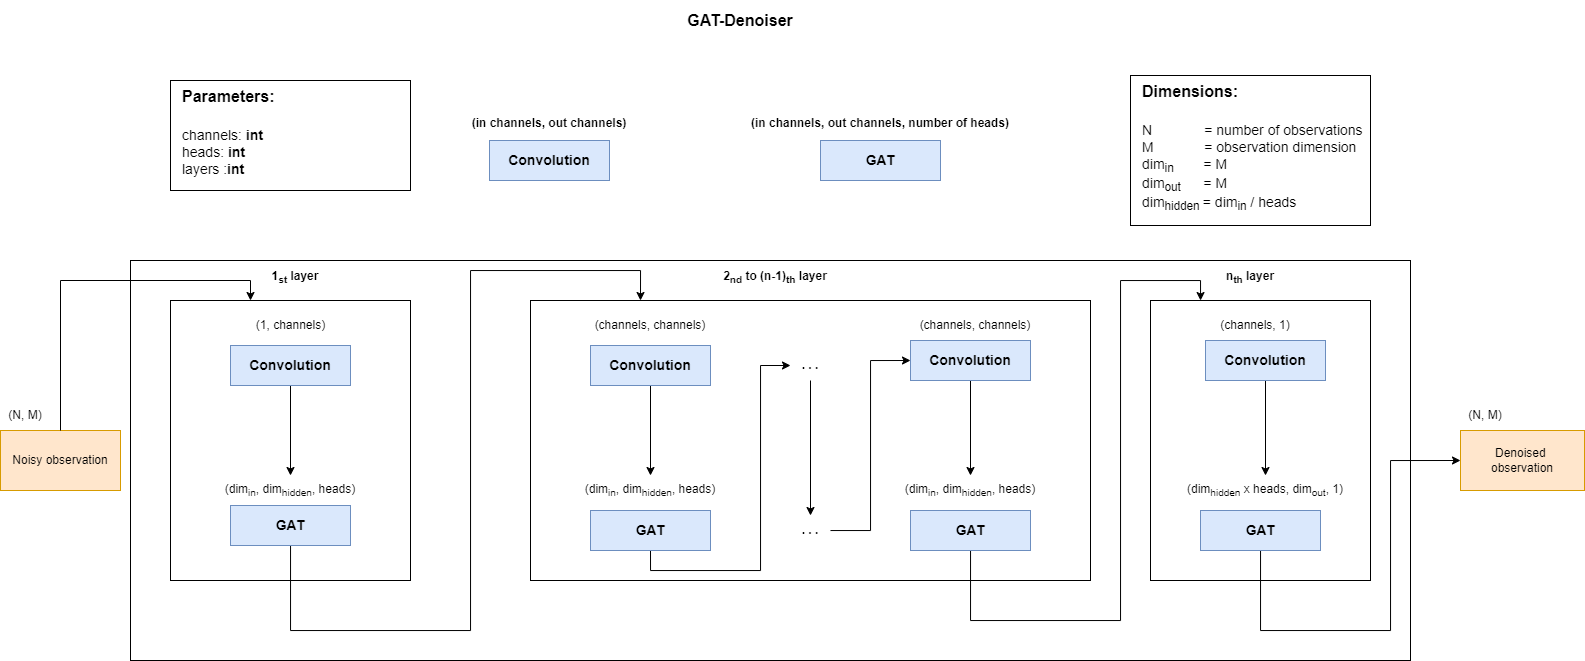

The diagram above was exported from draw.io. Its source (the exported page's mxGraphModel, read from the mxfile embedded in the PNG):
<mxGraphModel dx="1527" dy="907" grid="1" gridSize="10" guides="1" tooltips="1" connect="1" arrows="1" fold="1" page="1" pageScale="1" pageWidth="827" pageHeight="1169" math="0" shadow="0">
  <root>
    <mxCell id="0" />
    <mxCell id="1" parent="0" />
    <mxCell id="Wvv0bufDl9MSIbwtCYLC-3" value="" style="rounded=0;whiteSpace=wrap;html=1;fillColor=none;" parent="1" vertex="1">
      <mxGeometry x="200" y="320" width="1280" height="400" as="geometry" />
    </mxCell>
    <mxCell id="Wvv0bufDl9MSIbwtCYLC-25" value="" style="rounded=0;whiteSpace=wrap;html=1;fillColor=none;" parent="1" vertex="1">
      <mxGeometry x="600" y="360" width="560" height="280" as="geometry" />
    </mxCell>
    <mxCell id="Wvv0bufDl9MSIbwtCYLC-1" value="" style="rounded=0;whiteSpace=wrap;html=1;fillColor=none;" parent="1" vertex="1">
      <mxGeometry x="240" y="360" width="240" height="280" as="geometry" />
    </mxCell>
    <mxCell id="Wvv0bufDl9MSIbwtCYLC-4" value="GAT-Denoiser" style="text;html=1;strokeColor=none;fillColor=none;align=center;verticalAlign=middle;whiteSpace=wrap;rounded=0;fontStyle=1;fontSize=16;" parent="1" vertex="1">
      <mxGeometry x="710" y="60" width="200" height="40" as="geometry" />
    </mxCell>
    <mxCell id="Wvv0bufDl9MSIbwtCYLC-5" value="Noisy observation" style="rounded=0;whiteSpace=wrap;html=1;fillColor=#ffe6cc;strokeColor=#d79b00;" parent="1" vertex="1">
      <mxGeometry x="70" y="490" width="120" height="60" as="geometry" />
    </mxCell>
    <mxCell id="Wvv0bufDl9MSIbwtCYLC-10" value="" style="endArrow=classic;html=1;rounded=0;" parent="1" source="Wvv0bufDl9MSIbwtCYLC-5" edge="1">
      <mxGeometry width="50" height="50" relative="1" as="geometry">
        <mxPoint x="560" y="550" as="sourcePoint" />
        <mxPoint x="320" y="360" as="targetPoint" />
        <Array as="points">
          <mxPoint x="130" y="340" />
          <mxPoint x="320" y="340" />
        </Array>
      </mxGeometry>
    </mxCell>
    <mxCell id="Wvv0bufDl9MSIbwtCYLC-14" value="&lt;font style=&quot;font-size: 12px;&quot;&gt;&lt;b&gt;1&lt;sub&gt;st&lt;/sub&gt; layer&lt;/b&gt;&lt;/font&gt;" style="text;html=1;strokeColor=none;fillColor=none;align=center;verticalAlign=middle;whiteSpace=wrap;rounded=0;fontSize=16;" parent="1" vertex="1">
      <mxGeometry x="335" y="320" width="60" height="30" as="geometry" />
    </mxCell>
    <mxCell id="Wvv0bufDl9MSIbwtCYLC-26" value="&lt;font style=&quot;font-size: 12px;&quot;&gt;&lt;b&gt;2&lt;sub&gt;nd&lt;/sub&gt;&amp;nbsp;to (n-1)&lt;sub&gt;th&lt;/sub&gt; layer&lt;/b&gt;&lt;/font&gt;" style="text;html=1;strokeColor=none;fillColor=none;align=center;verticalAlign=middle;whiteSpace=wrap;rounded=0;fontSize=16;" parent="1" vertex="1">
      <mxGeometry x="790" y="320" width="110" height="30" as="geometry" />
    </mxCell>
    <mxCell id="Wvv0bufDl9MSIbwtCYLC-28" value="&lt;font style=&quot;font-size: 12px;&quot;&gt;&lt;b&gt;n&lt;sub&gt;th&lt;/sub&gt; layer&lt;/b&gt;&lt;/font&gt;" style="text;html=1;strokeColor=none;fillColor=none;align=center;verticalAlign=middle;whiteSpace=wrap;rounded=0;fontSize=16;" parent="1" vertex="1">
      <mxGeometry x="1290" y="320" width="60" height="30" as="geometry" />
    </mxCell>
    <mxCell id="Wvv0bufDl9MSIbwtCYLC-29" value="(1, channels)" style="text;html=1;strokeColor=none;fillColor=none;align=center;verticalAlign=middle;whiteSpace=wrap;rounded=0;" parent="1" vertex="1">
      <mxGeometry x="308" y="370" width="105" height="30" as="geometry" />
    </mxCell>
    <mxCell id="bRcNRSETIaI-KsjDQm5--48" value="" style="edgeStyle=orthogonalEdgeStyle;rounded=0;orthogonalLoop=1;jettySize=auto;html=1;fontSize=16;" parent="1" source="Wvv0bufDl9MSIbwtCYLC-6" target="bRcNRSETIaI-KsjDQm5--40" edge="1">
      <mxGeometry relative="1" as="geometry" />
    </mxCell>
    <mxCell id="Wvv0bufDl9MSIbwtCYLC-6" value="Convolution" style="rounded=0;whiteSpace=wrap;html=1;fillColor=#dae8fc;strokeColor=#6c8ebf;fontStyle=1;fontSize=14;verticalAlign=middle;" parent="1" vertex="1">
      <mxGeometry x="300" y="405" width="120" height="40" as="geometry" />
    </mxCell>
    <mxCell id="bRcNRSETIaI-KsjDQm5--11" value="" style="rounded=0;whiteSpace=wrap;html=1;fontSize=14;align=left;" parent="1" vertex="1">
      <mxGeometry x="240" y="140" width="240" height="110" as="geometry" />
    </mxCell>
    <mxCell id="bRcNRSETIaI-KsjDQm5--12" value="&lt;span style=&quot;color: rgb(0, 0, 0); font-family: Helvetica; font-size: 16px; font-style: normal; font-variant-ligatures: normal; font-variant-caps: normal; letter-spacing: normal; orphans: 2; text-align: left; text-indent: 0px; text-transform: none; widows: 2; word-spacing: 0px; -webkit-text-stroke-width: 0px; text-decoration-thickness: initial; text-decoration-style: initial; text-decoration-color: initial; float: none; display: inline !important; background-color: rgb(255, 255, 255);&quot;&gt;Parameters:&lt;/span&gt;" style="text;whiteSpace=wrap;html=1;fontSize=16;fontStyle=1" parent="1" vertex="1">
      <mxGeometry x="250" y="140" width="180" height="30" as="geometry" />
    </mxCell>
    <mxCell id="bRcNRSETIaI-KsjDQm5--13" value="channels: &lt;b&gt;int&lt;/b&gt;&lt;br&gt;heads: &lt;b&gt;int&lt;/b&gt;&lt;br&gt;layers :&lt;b&gt;int&lt;br&gt;&lt;br&gt;&lt;/b&gt;" style="text;whiteSpace=wrap;html=1;fontSize=14;" parent="1" vertex="1">
      <mxGeometry x="250" y="180" width="200" height="60" as="geometry" />
    </mxCell>
    <mxCell id="bRcNRSETIaI-KsjDQm5--14" value="" style="rounded=0;whiteSpace=wrap;html=1;fontSize=14;align=left;fillColor=default;strokeColor=default;gradientColor=none;" parent="1" vertex="1">
      <mxGeometry x="1200" y="135" width="240" height="150" as="geometry" />
    </mxCell>
    <mxCell id="bRcNRSETIaI-KsjDQm5--15" value="&lt;span style=&quot;color: rgb(0, 0, 0); font-family: Helvetica; font-size: 16px; font-style: normal; font-variant-ligatures: normal; font-variant-caps: normal; letter-spacing: normal; orphans: 2; text-align: left; text-indent: 0px; text-transform: none; widows: 2; word-spacing: 0px; -webkit-text-stroke-width: 0px; text-decoration-thickness: initial; text-decoration-style: initial; text-decoration-color: initial; float: none; display: inline !important; background-color: rgb(255, 255, 255);&quot;&gt;Dimensions:&lt;/span&gt;" style="text;whiteSpace=wrap;html=1;fontSize=16;fontStyle=1" parent="1" vertex="1">
      <mxGeometry x="1210" y="135" width="180" height="30" as="geometry" />
    </mxCell>
    <mxCell id="bRcNRSETIaI-KsjDQm5--16" value="&lt;span style=&quot;background-color: rgb(255, 255, 255);&quot;&gt;&lt;span style=&quot;color: rgb(0, 0, 0); font-family: Helvetica; font-size: 14px; font-style: normal; font-variant-ligatures: normal; font-variant-caps: normal; font-weight: 400; letter-spacing: normal; orphans: 2; text-align: left; text-indent: 0px; text-transform: none; widows: 2; word-spacing: 0px; -webkit-text-stroke-width: 0px; text-decoration-thickness: initial; text-decoration-style: initial; text-decoration-color: initial; float: none; display: inline !important;&quot;&gt;N&lt;span style=&quot;white-space: pre;&quot;&gt;&#09;&lt;/span&gt;&lt;span style=&quot;white-space: pre;&quot;&gt;&#09;&lt;/span&gt;= number of observations&amp;nbsp;&lt;br&gt;M&lt;span style=&quot;white-space: pre;&quot;&gt;&#09;&lt;/span&gt;&lt;span style=&quot;white-space: pre;&quot;&gt;&#09;&lt;/span&gt;= observation dimension&amp;nbsp;&lt;br&gt;dim&lt;sub style=&quot;&quot;&gt;in&lt;span style=&quot;white-space: pre;&quot;&gt;&#09;&lt;/span&gt;&amp;nbsp; &amp;nbsp;&lt;/sub&gt;= M&lt;/span&gt;&lt;br style=&quot;color: rgb(0, 0, 0); font-family: Helvetica; font-size: 14px; font-style: normal; font-variant-ligatures: normal; font-variant-caps: normal; font-weight: 400; letter-spacing: normal; orphans: 2; text-align: left; text-indent: 0px; text-transform: none; widows: 2; word-spacing: 0px; -webkit-text-stroke-width: 0px; text-decoration-thickness: initial; text-decoration-style: initial; text-decoration-color: initial;&quot;&gt;&lt;span style=&quot;color: rgb(0, 0, 0); font-family: Helvetica; font-size: 14px; font-style: normal; font-variant-ligatures: normal; font-variant-caps: normal; font-weight: 400; letter-spacing: normal; orphans: 2; text-align: left; text-indent: 0px; text-transform: none; widows: 2; word-spacing: 0px; -webkit-text-stroke-width: 0px; text-decoration-thickness: initial; text-decoration-style: initial; text-decoration-color: initial; float: none; display: inline !important;&quot;&gt;dim&lt;sub&gt;out&amp;nbsp; &amp;nbsp; &amp;nbsp; &amp;nbsp;&lt;/sub&gt;= M&lt;/span&gt;&lt;br style=&quot;color: rgb(0, 0, 0); font-family: Helvetica; font-size: 14px; font-style: normal; font-variant-ligatures: normal; font-variant-caps: normal; font-weight: 400; letter-spacing: normal; orphans: 2; text-align: left; text-indent: 0px; text-transform: none; widows: 2; word-spacing: 0px; -webkit-text-stroke-width: 0px; text-decoration-thickness: initial; text-decoration-style: initial; text-decoration-color: initial;&quot;&gt;&lt;/span&gt;&lt;span style=&quot;color: rgb(0, 0, 0); font-family: Helvetica; font-size: 14px; font-style: normal; font-variant-ligatures: normal; font-variant-caps: normal; font-weight: 400; letter-spacing: normal; orphans: 2; text-align: left; text-indent: 0px; text-transform: none; widows: 2; word-spacing: 0px; -webkit-text-stroke-width: 0px; text-decoration-thickness: initial; text-decoration-style: initial; text-decoration-color: initial; float: none; display: inline !important;&quot;&gt;&lt;span style=&quot;background-color: rgb(255, 255, 255);&quot;&gt;dim&lt;sub style=&quot;&quot;&gt;hidden&amp;nbsp;&lt;/sub&gt;= dim&lt;sub style=&quot;&quot;&gt;in&lt;/sub&gt; / heads&lt;br&gt;&lt;/span&gt;&lt;br&gt;&lt;/span&gt;" style="text;whiteSpace=wrap;html=1;fontSize=14;fillColor=none;" parent="1" vertex="1">
      <mxGeometry x="1210" y="175" width="230" height="100" as="geometry" />
    </mxCell>
    <mxCell id="bRcNRSETIaI-KsjDQm5--66" value="" style="edgeStyle=orthogonalEdgeStyle;rounded=0;orthogonalLoop=1;jettySize=auto;html=1;fontSize=12;" parent="1" source="bRcNRSETIaI-KsjDQm5--20" target="bRcNRSETIaI-KsjDQm5--65" edge="1">
      <mxGeometry relative="1" as="geometry">
        <Array as="points">
          <mxPoint x="360" y="690" />
          <mxPoint x="540" y="690" />
          <mxPoint x="540" y="330" />
          <mxPoint x="710" y="330" />
        </Array>
      </mxGeometry>
    </mxCell>
    <mxCell id="bRcNRSETIaI-KsjDQm5--20" value="GAT" style="rounded=0;whiteSpace=wrap;html=1;fillColor=#dae8fc;strokeColor=#6c8ebf;fontStyle=1;fontSize=14;" parent="1" vertex="1">
      <mxGeometry x="300" y="565" width="120" height="40" as="geometry" />
    </mxCell>
    <mxCell id="bRcNRSETIaI-KsjDQm5--63" value="" style="edgeStyle=orthogonalEdgeStyle;rounded=0;orthogonalLoop=1;jettySize=auto;html=1;fontSize=12;" parent="1" source="bRcNRSETIaI-KsjDQm5--21" target="bRcNRSETIaI-KsjDQm5--44" edge="1">
      <mxGeometry relative="1" as="geometry" />
    </mxCell>
    <mxCell id="bRcNRSETIaI-KsjDQm5--21" value="Convolution" style="rounded=0;whiteSpace=wrap;html=1;fillColor=#dae8fc;strokeColor=#6c8ebf;fontStyle=1;fontSize=14;verticalAlign=middle;" parent="1" vertex="1">
      <mxGeometry x="660" y="405" width="120" height="40" as="geometry" />
    </mxCell>
    <mxCell id="bRcNRSETIaI-KsjDQm5--30" value="" style="rounded=0;whiteSpace=wrap;html=1;fillColor=none;" parent="1" vertex="1">
      <mxGeometry x="1220" y="360" width="220" height="280" as="geometry" />
    </mxCell>
    <mxCell id="bRcNRSETIaI-KsjDQm5--37" value="(channels, channels)" style="text;html=1;strokeColor=none;fillColor=none;align=center;verticalAlign=middle;whiteSpace=wrap;rounded=0;" parent="1" vertex="1">
      <mxGeometry x="625" y="370" width="190" height="30" as="geometry" />
    </mxCell>
    <mxCell id="bRcNRSETIaI-KsjDQm5--39" value="(channels, channels)" style="text;html=1;strokeColor=none;fillColor=none;align=center;verticalAlign=middle;whiteSpace=wrap;rounded=0;" parent="1" vertex="1">
      <mxGeometry x="950" y="370" width="190" height="30" as="geometry" />
    </mxCell>
    <mxCell id="bRcNRSETIaI-KsjDQm5--40" value="(dim&lt;sub&gt;in&lt;/sub&gt;, dim&lt;sub&gt;hidden&lt;/sub&gt;, heads)" style="text;html=1;strokeColor=none;fillColor=none;align=center;verticalAlign=middle;whiteSpace=wrap;rounded=0;" parent="1" vertex="1">
      <mxGeometry x="265" y="535" width="190" height="30" as="geometry" />
    </mxCell>
    <mxCell id="bRcNRSETIaI-KsjDQm5--42" value="(dim&lt;sub&gt;hidden&lt;/sub&gt; x heads, dim&lt;sub&gt;out&lt;/sub&gt;, 1)" style="text;html=1;strokeColor=none;fillColor=none;align=center;verticalAlign=middle;whiteSpace=wrap;rounded=0;fontSize=12;" parent="1" vertex="1">
      <mxGeometry x="1230" y="535" width="210" height="30" as="geometry" />
    </mxCell>
    <mxCell id="bRcNRSETIaI-KsjDQm5--44" value="(dim&lt;sub&gt;in&lt;/sub&gt;, dim&lt;sub&gt;hidden&lt;/sub&gt;, heads)" style="text;html=1;strokeColor=none;fillColor=none;align=center;verticalAlign=middle;whiteSpace=wrap;rounded=0;" parent="1" vertex="1">
      <mxGeometry x="625" y="535" width="190" height="30" as="geometry" />
    </mxCell>
    <mxCell id="bRcNRSETIaI-KsjDQm5--45" value="(channels, 1)" style="text;html=1;strokeColor=none;fillColor=none;align=center;verticalAlign=middle;whiteSpace=wrap;rounded=0;" parent="1" vertex="1">
      <mxGeometry x="1230" y="370" width="190" height="30" as="geometry" />
    </mxCell>
    <mxCell id="bRcNRSETIaI-KsjDQm5--46" value="(dim&lt;sub&gt;in&lt;/sub&gt;, dim&lt;sub&gt;hidden&lt;/sub&gt;, heads)" style="text;html=1;strokeColor=none;fillColor=none;align=center;verticalAlign=middle;whiteSpace=wrap;rounded=0;" parent="1" vertex="1">
      <mxGeometry x="945" y="535" width="190" height="30" as="geometry" />
    </mxCell>
    <mxCell id="bRcNRSETIaI-KsjDQm5--69" value="" style="edgeStyle=orthogonalEdgeStyle;rounded=0;orthogonalLoop=1;jettySize=auto;html=1;fontSize=12;exitX=0.5;exitY=1;exitDx=0;exitDy=0;" parent="1" source="bRcNRSETIaI-KsjDQm5--57" target="bRcNRSETIaI-KsjDQm5--67" edge="1">
      <mxGeometry relative="1" as="geometry">
        <Array as="points">
          <mxPoint x="720" y="630" />
          <mxPoint x="830" y="630" />
          <mxPoint x="830" y="425" />
        </Array>
      </mxGeometry>
    </mxCell>
    <mxCell id="bRcNRSETIaI-KsjDQm5--57" value="GAT" style="rounded=0;whiteSpace=wrap;html=1;fillColor=#dae8fc;strokeColor=#6c8ebf;fontStyle=1;fontSize=14;" parent="1" vertex="1">
      <mxGeometry x="660" y="570" width="120" height="40" as="geometry" />
    </mxCell>
    <mxCell id="bRcNRSETIaI-KsjDQm5--64" value="" style="edgeStyle=orthogonalEdgeStyle;rounded=0;orthogonalLoop=1;jettySize=auto;html=1;fontSize=12;" parent="1" source="bRcNRSETIaI-KsjDQm5--58" target="bRcNRSETIaI-KsjDQm5--46" edge="1">
      <mxGeometry relative="1" as="geometry" />
    </mxCell>
    <mxCell id="bRcNRSETIaI-KsjDQm5--58" value="Convolution" style="rounded=0;whiteSpace=wrap;html=1;fillColor=#dae8fc;strokeColor=#6c8ebf;fontStyle=1;fontSize=14;verticalAlign=middle;" parent="1" vertex="1">
      <mxGeometry x="980" y="400" width="120" height="40" as="geometry" />
    </mxCell>
    <mxCell id="bRcNRSETIaI-KsjDQm5--75" value="" style="edgeStyle=orthogonalEdgeStyle;rounded=0;orthogonalLoop=1;jettySize=auto;html=1;fontSize=12;" parent="1" source="bRcNRSETIaI-KsjDQm5--60" edge="1">
      <mxGeometry relative="1" as="geometry">
        <mxPoint x="1270" y="360" as="targetPoint" />
        <Array as="points">
          <mxPoint x="1040" y="680" />
          <mxPoint x="1190" y="680" />
          <mxPoint x="1190" y="340" />
          <mxPoint x="1270" y="340" />
          <mxPoint x="1270" y="360" />
        </Array>
      </mxGeometry>
    </mxCell>
    <mxCell id="bRcNRSETIaI-KsjDQm5--60" value="GAT" style="rounded=0;whiteSpace=wrap;html=1;fillColor=#dae8fc;strokeColor=#6c8ebf;fontStyle=1;fontSize=14;" parent="1" vertex="1">
      <mxGeometry x="980" y="570" width="120" height="40" as="geometry" />
    </mxCell>
    <mxCell id="bRcNRSETIaI-KsjDQm5--76" value="" style="edgeStyle=orthogonalEdgeStyle;rounded=0;orthogonalLoop=1;jettySize=auto;html=1;fontSize=12;" parent="1" source="bRcNRSETIaI-KsjDQm5--61" target="bRcNRSETIaI-KsjDQm5--42" edge="1">
      <mxGeometry relative="1" as="geometry" />
    </mxCell>
    <mxCell id="bRcNRSETIaI-KsjDQm5--61" value="Convolution" style="rounded=0;whiteSpace=wrap;html=1;fillColor=#dae8fc;strokeColor=#6c8ebf;fontStyle=1;fontSize=14;verticalAlign=middle;" parent="1" vertex="1">
      <mxGeometry x="1275" y="400" width="120" height="40" as="geometry" />
    </mxCell>
    <mxCell id="bRcNRSETIaI-KsjDQm5--79" value="" style="edgeStyle=orthogonalEdgeStyle;rounded=0;orthogonalLoop=1;jettySize=auto;html=1;fontSize=12;" parent="1" source="bRcNRSETIaI-KsjDQm5--62" target="bRcNRSETIaI-KsjDQm5--78" edge="1">
      <mxGeometry relative="1" as="geometry">
        <Array as="points">
          <mxPoint x="1330" y="690" />
          <mxPoint x="1460" y="690" />
          <mxPoint x="1460" y="520" />
        </Array>
      </mxGeometry>
    </mxCell>
    <mxCell id="bRcNRSETIaI-KsjDQm5--62" value="GAT" style="rounded=0;whiteSpace=wrap;html=1;fillColor=#dae8fc;strokeColor=#6c8ebf;fontStyle=1;fontSize=14;" parent="1" vertex="1">
      <mxGeometry x="1270" y="570" width="120" height="40" as="geometry" />
    </mxCell>
    <mxCell id="bRcNRSETIaI-KsjDQm5--65" value="" style="shape=waypoint;sketch=0;size=6;pointerEvents=1;points=[];fillColor=none;resizable=0;rotatable=0;perimeter=centerPerimeter;snapToPoint=1;fontSize=14;strokeColor=none;rounded=0;fontStyle=1;" parent="1" vertex="1">
      <mxGeometry x="690" y="340" width="40" height="40" as="geometry" />
    </mxCell>
    <mxCell id="bRcNRSETIaI-KsjDQm5--72" value="" style="edgeStyle=orthogonalEdgeStyle;rounded=0;orthogonalLoop=1;jettySize=auto;html=1;fontSize=12;" parent="1" source="bRcNRSETIaI-KsjDQm5--67" target="bRcNRSETIaI-KsjDQm5--71" edge="1">
      <mxGeometry relative="1" as="geometry" />
    </mxCell>
    <mxCell id="bRcNRSETIaI-KsjDQm5--67" value="&lt;b&gt;. . .&lt;/b&gt;" style="text;html=1;strokeColor=none;fillColor=none;align=center;verticalAlign=middle;whiteSpace=wrap;rounded=0;fontSize=12;" parent="1" vertex="1">
      <mxGeometry x="860" y="410" width="40" height="30" as="geometry" />
    </mxCell>
    <mxCell id="bRcNRSETIaI-KsjDQm5--73" value="" style="edgeStyle=orthogonalEdgeStyle;rounded=0;orthogonalLoop=1;jettySize=auto;html=1;fontSize=12;entryX=0;entryY=0.5;entryDx=0;entryDy=0;" parent="1" source="bRcNRSETIaI-KsjDQm5--71" target="bRcNRSETIaI-KsjDQm5--58" edge="1">
      <mxGeometry relative="1" as="geometry" />
    </mxCell>
    <mxCell id="bRcNRSETIaI-KsjDQm5--71" value="&lt;b&gt;. . .&lt;/b&gt;" style="text;html=1;strokeColor=none;fillColor=none;align=center;verticalAlign=middle;whiteSpace=wrap;rounded=0;fontSize=12;" parent="1" vertex="1">
      <mxGeometry x="860" y="575" width="40" height="30" as="geometry" />
    </mxCell>
    <mxCell id="bRcNRSETIaI-KsjDQm5--74" value="" style="shape=waypoint;sketch=0;size=6;pointerEvents=1;points=[];fillColor=none;resizable=0;rotatable=0;perimeter=centerPerimeter;snapToPoint=1;fontSize=14;strokeColor=none;rounded=0;fontStyle=1;" parent="1" vertex="1">
      <mxGeometry x="1290" y="340" width="40" height="40" as="geometry" />
    </mxCell>
    <mxCell id="bRcNRSETIaI-KsjDQm5--77" value="Denoised &lt;br&gt;observation" style="rounded=0;whiteSpace=wrap;html=1;fillColor=#ffe6cc;strokeColor=#d79b00;" parent="1" vertex="1">
      <mxGeometry x="1530" y="490" width="124" height="60" as="geometry" />
    </mxCell>
    <mxCell id="bRcNRSETIaI-KsjDQm5--78" value="" style="shape=waypoint;sketch=0;size=6;pointerEvents=1;points=[];fillColor=none;resizable=0;rotatable=0;perimeter=centerPerimeter;snapToPoint=1;fontSize=14;strokeColor=none;rounded=0;fontStyle=1;" parent="1" vertex="1">
      <mxGeometry x="1510" y="500" width="40" height="40" as="geometry" />
    </mxCell>
    <mxCell id="uYoacwrwnY_f0TcASJvF-1" value="(N, M)" style="text;html=1;strokeColor=none;fillColor=none;align=center;verticalAlign=middle;whiteSpace=wrap;rounded=0;" vertex="1" parent="1">
      <mxGeometry x="70" y="460" width="50" height="30" as="geometry" />
    </mxCell>
    <mxCell id="uYoacwrwnY_f0TcASJvF-4" value="(N, M)" style="text;html=1;strokeColor=none;fillColor=none;align=center;verticalAlign=middle;whiteSpace=wrap;rounded=0;" vertex="1" parent="1">
      <mxGeometry x="1530" y="460" width="50" height="30" as="geometry" />
    </mxCell>
    <mxCell id="uYoacwrwnY_f0TcASJvF-5" value="(in channels, out channels)" style="text;html=1;strokeColor=none;fillColor=none;align=center;verticalAlign=middle;whiteSpace=wrap;rounded=0;fontStyle=1" vertex="1" parent="1">
      <mxGeometry x="528" y="167.5" width="182" height="30" as="geometry" />
    </mxCell>
    <mxCell id="uYoacwrwnY_f0TcASJvF-6" value="Convolution" style="rounded=0;whiteSpace=wrap;html=1;fillColor=#dae8fc;strokeColor=#6c8ebf;fontStyle=1;fontSize=14;verticalAlign=middle;" vertex="1" parent="1">
      <mxGeometry x="559" y="200" width="120" height="40" as="geometry" />
    </mxCell>
    <mxCell id="uYoacwrwnY_f0TcASJvF-7" value="GAT" style="rounded=0;whiteSpace=wrap;html=1;fillColor=#dae8fc;strokeColor=#6c8ebf;fontStyle=1;fontSize=14;" vertex="1" parent="1">
      <mxGeometry x="890" y="200" width="120" height="40" as="geometry" />
    </mxCell>
    <mxCell id="uYoacwrwnY_f0TcASJvF-8" value="(in channels, out channels, number of heads)" style="text;html=1;strokeColor=none;fillColor=none;align=center;verticalAlign=middle;whiteSpace=wrap;rounded=0;fontStyle=1" vertex="1" parent="1">
      <mxGeometry x="810" y="167.5" width="280" height="30" as="geometry" />
    </mxCell>
  </root>
</mxGraphModel>